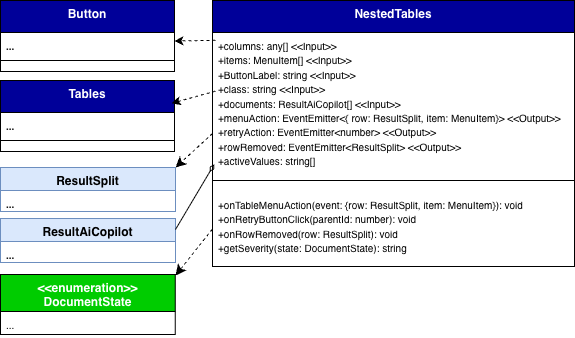

The diagram above was exported from draw.io. Its source (the exported page's mxGraphModel, read from the mxfile embedded in the PNG):
<mxGraphModel dx="5651" dy="1621" grid="0" gridSize="10" guides="1" tooltips="1" connect="1" arrows="0" fold="1" page="1" pageScale="1" pageWidth="827" pageHeight="1169" background="#ffffff" math="0" shadow="0">
  <root>
    <mxCell id="0" />
    <mxCell id="1" parent="0" />
    <mxCell id="2" edge="1" parent="1" source="3" style="rounded=0;orthogonalLoop=1;jettySize=auto;html=1;exitX=0;exitY=0.5;exitDx=0;exitDy=0;fontSize=12;startSize=8;endSize=8;dashed=1;entryX=1;entryY=0;entryDx=0;entryDy=0;" target="13">
      <mxGeometry relative="1" as="geometry" />
    </mxCell>
    <mxCell id="3" parent="1" style="swimlane;fontStyle=1;align=center;verticalAlign=top;childLayout=stackLayout;horizontal=1;startSize=32;horizontalStack=0;resizeParent=1;resizeParentMax=0;resizeLast=0;collapsible=1;marginBottom=0;whiteSpace=wrap;html=1;labelBackgroundColor=none;fillColor=#000099;strokeColor=default;fontColor=#ffffff;" value="NestedTables" vertex="1">
      <mxGeometry height="266" width="362" x="2493" y="4882" as="geometry">
        <mxRectangle height="60" width="120" x="160" y="280" as="alternateBounds" />
      </mxGeometry>
    </mxCell>
    <mxCell id="4" parent="3" style="text;strokeColor=none;fillColor=none;align=left;verticalAlign=top;spacingLeft=4;spacingRight=4;overflow=hidden;rotatable=0;points=[[0,0.5],[1,0.5]];portConstraint=eastwest;whiteSpace=wrap;html=1;labelBackgroundColor=none;" value="&lt;div&gt;&lt;font size=&quot;1&quot;&gt;+columns: any[]&amp;nbsp;&lt;/font&gt;&lt;span style=&quot;background-color: transparent;&quot;&gt;&lt;font size=&quot;1&quot;&gt;&amp;lt;&amp;lt;Input&amp;gt;&amp;gt;&lt;/font&gt;&lt;/span&gt;&lt;/div&gt;&lt;div&gt;&lt;font size=&quot;1&quot;&gt;+items: MenuItem[]&amp;nbsp;&lt;/font&gt;&lt;span style=&quot;background-color: transparent;&quot;&gt;&lt;font size=&quot;1&quot;&gt;&amp;lt;&amp;lt;Input&amp;gt;&amp;gt;&lt;/font&gt;&lt;/span&gt;&lt;/div&gt;&lt;div&gt;&lt;font size=&quot;1&quot;&gt;+ButtonLabel: string&amp;nbsp;&lt;/font&gt;&lt;span style=&quot;background-color: transparent;&quot;&gt;&lt;font size=&quot;1&quot;&gt;&amp;lt;&amp;lt;Input&amp;gt;&amp;gt;&lt;/font&gt;&lt;/span&gt;&lt;/div&gt;&lt;div&gt;&lt;font size=&quot;1&quot;&gt;+class: string&amp;nbsp;&lt;/font&gt;&lt;span style=&quot;background-color: transparent;&quot;&gt;&lt;font size=&quot;1&quot;&gt;&amp;lt;&amp;lt;Input&amp;gt;&amp;gt;&lt;/font&gt;&lt;/span&gt;&lt;/div&gt;&lt;div&gt;&lt;font size=&quot;1&quot;&gt;+documents: ResultAiCopilot[]&amp;nbsp;&lt;/font&gt;&lt;span style=&quot;background-color: transparent;&quot;&gt;&lt;font size=&quot;1&quot;&gt;&amp;lt;&amp;lt;Input&amp;gt;&amp;gt;&lt;/font&gt;&lt;/span&gt;&lt;/div&gt;&lt;div&gt;&lt;font size=&quot;1&quot;&gt;+menuAction: EventEmitter&amp;lt;{ row: ResultSplit,&amp;nbsp;&lt;/font&gt;&lt;font size=&quot;1&quot; style=&quot;background-color: transparent; color: light-dark(rgb(0, 0, 0), rgb(255, 255, 255));&quot;&gt;item: MenuItem&lt;/font&gt;&lt;span style=&quot;background-color: transparent; color: light-dark(rgb(0, 0, 0), rgb(255, 255, 255)); font-size: x-small;&quot;&gt;}&amp;gt;&amp;nbsp;&lt;/span&gt;&lt;span style=&quot;background-color: transparent;&quot;&gt;&lt;font size=&quot;1&quot;&gt;&amp;lt;&amp;lt;Output&amp;gt;&amp;gt;&lt;/font&gt;&lt;/span&gt;&lt;/div&gt;&lt;div&gt;&lt;font size=&quot;1&quot;&gt;+retryAction: EventEmitter&amp;lt;number&amp;gt;&amp;nbsp;&lt;/font&gt;&lt;span style=&quot;background-color: transparent;&quot;&gt;&lt;font size=&quot;1&quot;&gt;&amp;lt;&amp;lt;Output&amp;gt;&amp;gt;&lt;/font&gt;&lt;/span&gt;&lt;/div&gt;&lt;div&gt;&lt;font size=&quot;1&quot;&gt;+rowRemoved: EventEmitter&amp;lt;ResultSplit&amp;gt;&amp;nbsp;&lt;/font&gt;&lt;span style=&quot;background-color: transparent;&quot;&gt;&lt;font size=&quot;1&quot;&gt;&amp;lt;&amp;lt;Output&amp;gt;&amp;gt;&lt;/font&gt;&lt;/span&gt;&lt;/div&gt;&lt;div&gt;&lt;font size=&quot;1&quot;&gt;+activeValues: string[]&lt;/font&gt;&lt;/div&gt;" vertex="1">
      <mxGeometry height="137" width="362" y="32" as="geometry" />
    </mxCell>
    <mxCell id="5" parent="3" style="line;strokeWidth=1;fillColor=none;align=left;verticalAlign=middle;spacingTop=-1;spacingLeft=3;spacingRight=3;rotatable=0;labelPosition=right;points=[];portConstraint=eastwest;labelBackgroundColor=none;" value="" vertex="1">
      <mxGeometry height="22" width="362" y="169" as="geometry" />
    </mxCell>
    <mxCell id="6" parent="3" style="text;strokeColor=none;fillColor=none;align=left;verticalAlign=top;spacingLeft=4;spacingRight=4;overflow=hidden;rotatable=0;points=[[0,0.5],[1,0.5]];portConstraint=eastwest;whiteSpace=wrap;html=1;labelBackgroundColor=none;" value="&lt;div&gt;&lt;font size=&quot;1&quot;&gt;+onTableMenuAction(event: {row: ResultSplit, item: MenuItem}): void&lt;/font&gt;&lt;/div&gt;&lt;div&gt;&lt;font size=&quot;1&quot;&gt;+onRetryButtonClick(parentId: number): void&lt;/font&gt;&lt;/div&gt;&lt;div&gt;&lt;font size=&quot;1&quot;&gt;+onRowRemoved(row: ResultSplit): void&lt;/font&gt;&lt;/div&gt;&lt;div&gt;&lt;font size=&quot;1&quot;&gt;+getSeverity(state: DocumentState): string&lt;/font&gt;&lt;/div&gt;" vertex="1">
      <mxGeometry height="75" width="362" y="191" as="geometry" />
    </mxCell>
    <mxCell id="7" parent="1" style="swimlane;fontStyle=1;align=center;verticalAlign=top;childLayout=stackLayout;horizontal=1;startSize=32;horizontalStack=0;resizeParent=1;resizeParentMax=0;resizeLast=0;collapsible=1;marginBottom=0;whiteSpace=wrap;html=1;labelBackgroundColor=none;fillColor=#000099;strokeColor=default;fontColor=#ffffff;" value="Button" vertex="1">
      <mxGeometry height="71" width="174" x="2281" y="4882" as="geometry">
        <mxRectangle height="60" width="120" x="160" y="280" as="alternateBounds" />
      </mxGeometry>
    </mxCell>
    <mxCell id="8" parent="7" style="text;strokeColor=none;fillColor=none;align=left;verticalAlign=top;spacingLeft=4;spacingRight=4;overflow=hidden;rotatable=0;points=[[0,0.5],[1,0.5]];portConstraint=eastwest;whiteSpace=wrap;html=1;labelBackgroundColor=none;fontFamily=Helvetica;fontSize=12;fontColor=#ffffff;fontStyle=1;horizontal=1;" value="&lt;font size=&quot;1&quot; style=&quot;color: rgb(20, 20, 20);&quot;&gt;...&lt;/font&gt;" vertex="1">
      <mxGeometry height="17" width="174" y="32" as="geometry" />
    </mxCell>
    <mxCell id="9" parent="7" style="line;strokeWidth=1;fillColor=none;align=left;verticalAlign=middle;spacingTop=-1;spacingLeft=3;spacingRight=3;rotatable=0;labelPosition=right;points=[];portConstraint=eastwest;labelBackgroundColor=none;" value="" vertex="1">
      <mxGeometry height="22" width="174" y="49" as="geometry" />
    </mxCell>
    <mxCell id="10" parent="1" style="swimlane;fontStyle=1;align=center;verticalAlign=top;childLayout=stackLayout;horizontal=1;startSize=32;horizontalStack=0;resizeParent=1;resizeParentMax=0;resizeLast=0;collapsible=1;marginBottom=0;whiteSpace=wrap;html=1;labelBackgroundColor=none;fillColor=#000099;strokeColor=default;fontColor=#ffffff;" value="Tables" vertex="1">
      <mxGeometry height="71" width="174" x="2281" y="4962" as="geometry">
        <mxRectangle height="60" width="120" x="160" y="280" as="alternateBounds" />
      </mxGeometry>
    </mxCell>
    <mxCell id="11" parent="10" style="text;strokeColor=none;fillColor=none;align=left;verticalAlign=top;spacingLeft=4;spacingRight=4;overflow=hidden;rotatable=0;points=[[0,0.5],[1,0.5]];portConstraint=eastwest;whiteSpace=wrap;html=1;labelBackgroundColor=none;fontFamily=Helvetica;fontSize=12;fontColor=#ffffff;fontStyle=1;horizontal=1;" value="&lt;font size=&quot;1&quot; style=&quot;color: rgb(20, 20, 20);&quot;&gt;...&lt;/font&gt;" vertex="1">
      <mxGeometry height="17" width="174" y="32" as="geometry" />
    </mxCell>
    <mxCell id="12" parent="10" style="line;strokeWidth=1;fillColor=none;align=left;verticalAlign=middle;spacingTop=-1;spacingLeft=3;spacingRight=3;rotatable=0;labelPosition=right;points=[];portConstraint=eastwest;labelBackgroundColor=none;" value="" vertex="1">
      <mxGeometry height="22" width="174" y="49" as="geometry" />
    </mxCell>
    <mxCell id="13" parent="1" style="swimlane;fontStyle=1;align=center;verticalAlign=top;childLayout=stackLayout;horizontal=1;startSize=23;horizontalStack=0;resizeParent=1;resizeParentMax=0;resizeLast=0;collapsible=1;marginBottom=0;whiteSpace=wrap;html=1;labelBackgroundColor=none;fillColor=#dae8fc;strokeColor=#6c8ebf;fontFamily=Helvetica;fontSize=12;" value="ResultSplit" vertex="1">
      <mxGeometry height="44" width="175" x="2281" y="5049" as="geometry">
        <mxRectangle height="60" width="120" x="-1361" y="2378" as="alternateBounds" />
      </mxGeometry>
    </mxCell>
    <mxCell id="14" parent="13" style="text;strokeColor=none;fillColor=none;align=left;verticalAlign=top;spacingLeft=4;spacingRight=4;overflow=hidden;rotatable=0;points=[[0,0.5],[1,0.5]];portConstraint=eastwest;whiteSpace=wrap;html=1;labelBackgroundColor=none;fontFamily=Helvetica;fontSize=12;fontColor=#ffffff;fontStyle=1;horizontal=1;" value="&lt;font size=&quot;1&quot; style=&quot;color: rgb(20, 20, 20);&quot;&gt;...&lt;/font&gt;" vertex="1">
      <mxGeometry height="21" width="175" y="23" as="geometry" />
    </mxCell>
    <mxCell id="15" parent="1" style="swimlane;fontStyle=1;align=center;verticalAlign=top;childLayout=stackLayout;horizontal=1;startSize=23;horizontalStack=0;resizeParent=1;resizeParentMax=0;resizeLast=0;collapsible=1;marginBottom=0;whiteSpace=wrap;html=1;labelBackgroundColor=none;fillColor=#dae8fc;strokeColor=#6c8ebf;fontFamily=Helvetica;fontSize=12;" value="ResultAiCopilot" vertex="1">
      <mxGeometry height="44" width="175" x="2281" y="5100" as="geometry">
        <mxRectangle height="60" width="120" x="-1361" y="2378" as="alternateBounds" />
      </mxGeometry>
    </mxCell>
    <mxCell id="16" parent="15" style="text;strokeColor=none;fillColor=none;align=left;verticalAlign=top;spacingLeft=4;spacingRight=4;overflow=hidden;rotatable=0;points=[[0,0.5],[1,0.5]];portConstraint=eastwest;whiteSpace=wrap;html=1;labelBackgroundColor=none;fontFamily=Helvetica;fontSize=12;fontColor=#ffffff;fontStyle=1;horizontal=1;" value="&lt;font size=&quot;1&quot; style=&quot;color: rgb(20, 20, 20);&quot;&gt;...&lt;/font&gt;" vertex="1">
      <mxGeometry height="21" width="175" y="23" as="geometry" />
    </mxCell>
    <mxCell id="17" parent="1" style="swimlane;fontStyle=1;align=center;verticalAlign=top;childLayout=stackLayout;horizontal=1;startSize=37;horizontalStack=0;resizeParent=1;resizeParentMax=0;resizeLast=0;collapsible=1;marginBottom=0;whiteSpace=wrap;html=1;labelBackgroundColor=none;fillColor=#00CC00;strokeColor=default;" value="&lt;span style=&quot;color: rgb(255, 255, 255);&quot;&gt;&amp;lt;&amp;lt;enumeration&amp;gt;&amp;gt;&lt;br&gt;DocumentState&lt;/span&gt;" vertex="1">
      <mxGeometry height="60" width="174.79" x="2281" y="5156" as="geometry">
        <mxRectangle height="60" width="120" x="-1361" y="2378" as="alternateBounds" />
      </mxGeometry>
    </mxCell>
    <mxCell id="18" parent="17" style="text;strokeColor=none;fillColor=none;align=left;verticalAlign=top;spacingLeft=4;spacingRight=4;overflow=hidden;rotatable=0;points=[[0,0.5],[1,0.5]];portConstraint=eastwest;whiteSpace=wrap;html=1;labelBackgroundColor=none;" value="&lt;font size=&quot;1&quot;&gt;...&lt;/font&gt;" vertex="1">
      <mxGeometry height="23" width="174.79" y="37" as="geometry" />
    </mxCell>
    <mxCell id="19" edge="1" parent="1" source="15" style="rounded=0;orthogonalLoop=1;jettySize=auto;html=1;exitX=1;exitY=0.25;exitDx=0;exitDy=0;entryX=0.005;entryY=0.961;entryDx=0;entryDy=0;entryPerimeter=0;endArrow=diamondThin;endFill=0;" target="4">
      <mxGeometry relative="1" as="geometry" />
    </mxCell>
    <mxCell id="20" edge="1" parent="1" source="6" style="rounded=0;orthogonalLoop=1;jettySize=auto;html=1;exitX=0;exitY=0.5;exitDx=0;exitDy=0;fontSize=12;startSize=8;endSize=8;dashed=1;">
      <mxGeometry relative="1" as="geometry">
        <mxPoint x="2456" y="5157" as="targetPoint" />
      </mxGeometry>
    </mxCell>
    <mxCell id="21" edge="1" parent="1" source="4" style="rounded=0;orthogonalLoop=1;jettySize=auto;html=1;entryX=1;entryY=0.5;entryDx=0;entryDy=0;dashed=1;strokeColor=default;shadow=0;flowAnimation=0;exitX=0.008;exitY=0.057;exitDx=0;exitDy=0;exitPerimeter=0;" target="8">
      <mxGeometry relative="1" as="geometry">
        <mxPoint x="2482" y="4923" as="sourcePoint" />
        <mxPoint x="2463" y="4945" as="targetPoint" />
      </mxGeometry>
    </mxCell>
    <mxCell id="22" edge="1" parent="1" source="4" style="rounded=0;orthogonalLoop=1;jettySize=auto;html=1;entryX=0.984;entryY=0.32;entryDx=0;entryDy=0;dashed=1;strokeColor=default;shadow=0;flowAnimation=0;exitX=0.008;exitY=0.428;exitDx=0;exitDy=0;exitPerimeter=0;entryPerimeter=0;" target="10">
      <mxGeometry relative="1" as="geometry">
        <mxPoint x="2489" y="4964" as="sourcePoint" />
        <mxPoint x="2470" y="4986" as="targetPoint" />
      </mxGeometry>
    </mxCell>
  </root>
</mxGraphModel>